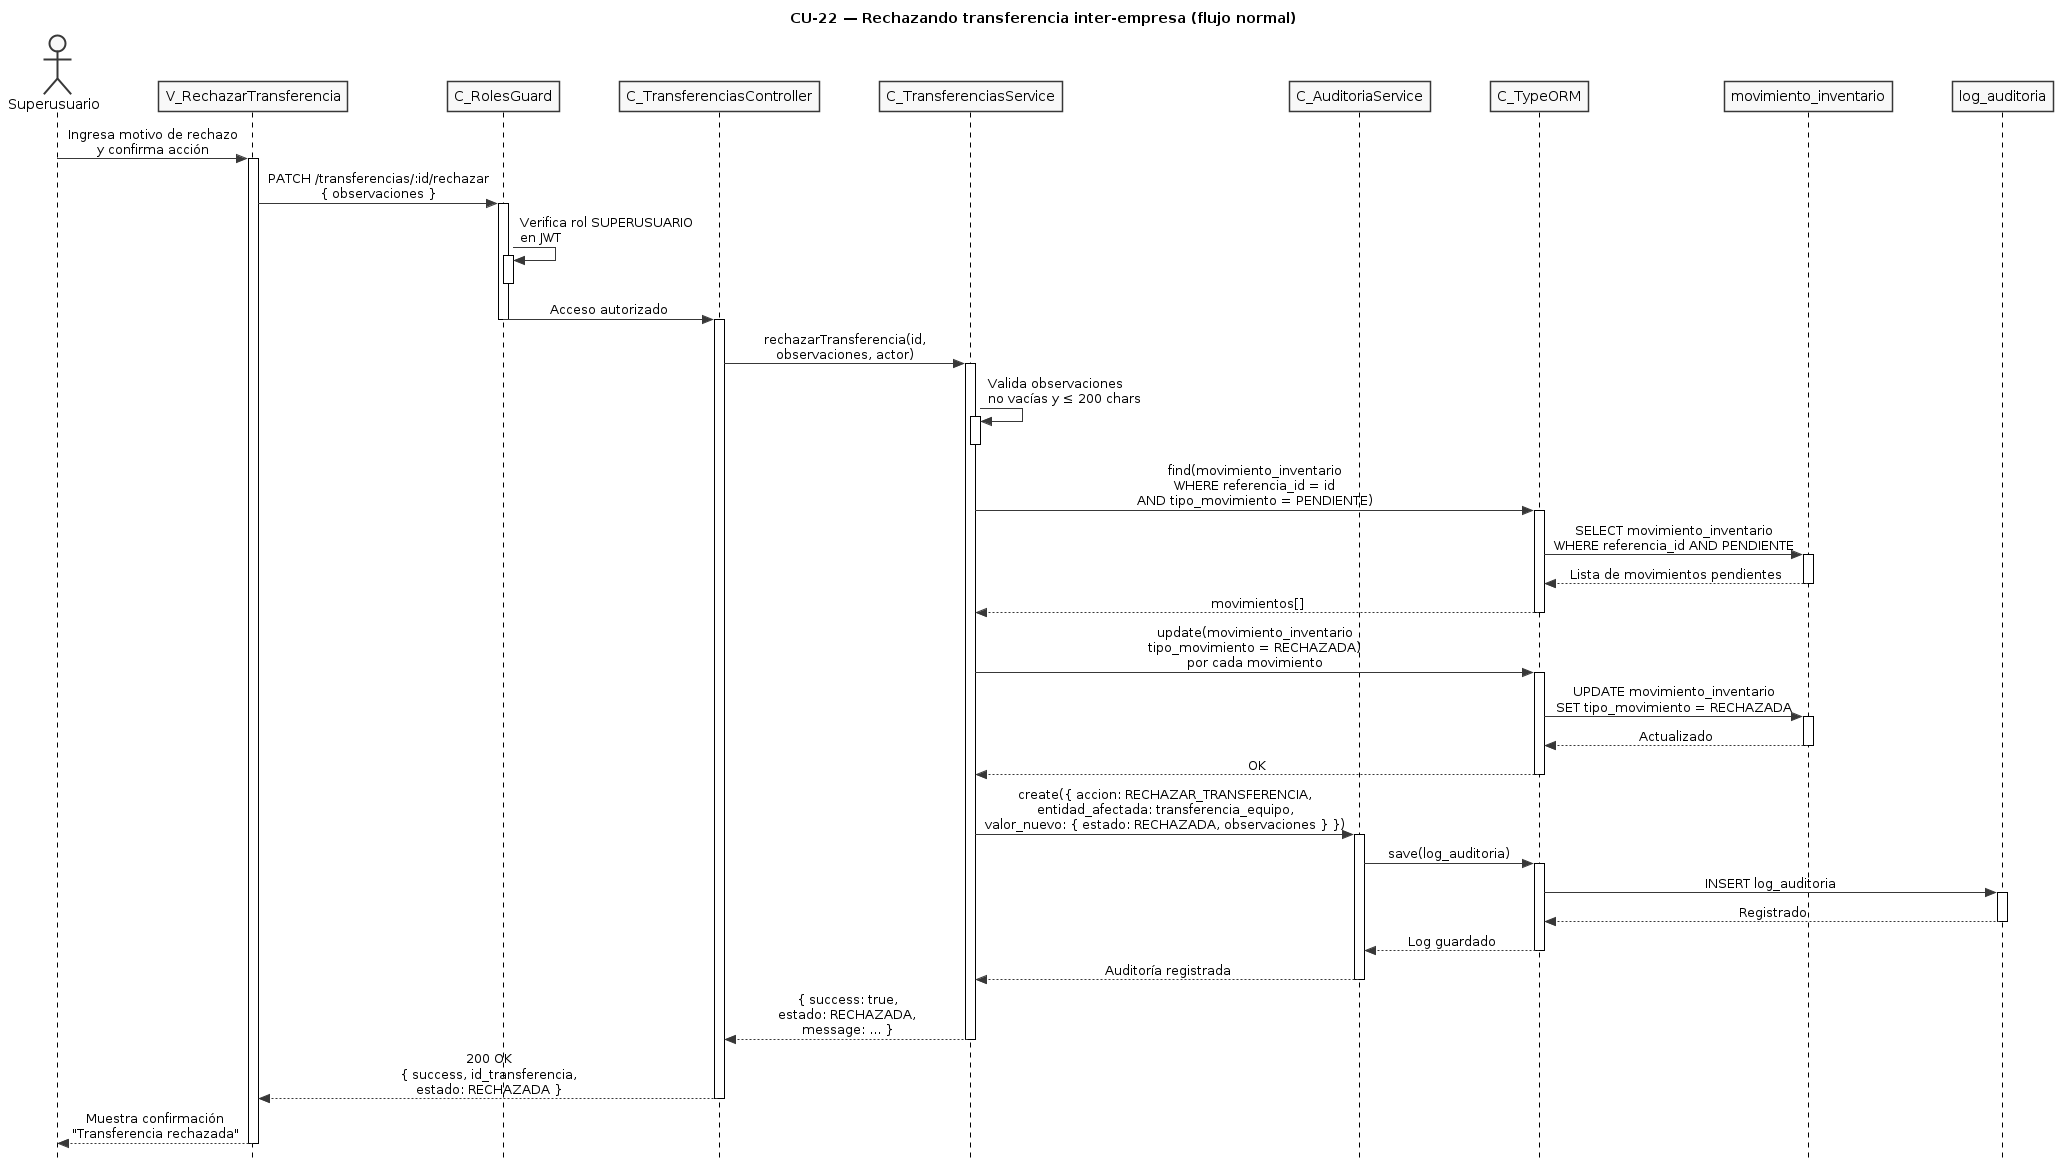

The diagram above was rendered by PlantUML. Its source (embedded in the PNG):
@startuml CU22-normal
title CU-22 — Rechazando transferencia inter-empresa (flujo normal)

skinparam style strictuml
skinparam monochrome true
skinparam shadowing false
skinparam sequenceMessageAlign center
skinparam ParticipantPadding 25
skinparam ActorPadding 20
skinparam sequence {
  MessageAlign center
  LifeLineBorderColor black
}
hide footbox

actor "Superusuario" as user
participant "V_RechazarTransferencia" as view
participant "C_RolesGuard" as guard
participant "C_TransferenciasController" as ctrl
participant "C_TransferenciasService" as svc
participant "C_AuditoriaService" as aud
participant "C_TypeORM" as orm
participant "movimiento_inventario" as ment
participant "log_auditoria" as aent

user -> view : Ingresa motivo de rechazo\ny confirma acción
activate view

view -> guard : PATCH /transferencias/:id/rechazar\n{ observaciones }
activate guard

guard -> guard : Verifica rol SUPERUSUARIO\nen JWT
activate guard
deactivate guard

guard -> ctrl : Acceso autorizado
deactivate guard

activate ctrl

ctrl -> svc : rechazarTransferencia(id,\nobservaciones, actor)
activate svc

svc -> svc : Valida observaciones\nno vacías y ≤ 200 chars
activate svc
deactivate svc

svc -> orm : find(movimiento_inventario\nWHERE referencia_id = id\nAND tipo_movimiento = PENDIENTE)
activate orm

orm -> ment : SELECT movimiento_inventario\nWHERE referencia_id AND PENDIENTE
activate ment
ment --> orm : Lista de movimientos pendientes
deactivate ment

orm --> svc : movimientos[]
deactivate orm

svc -> orm : update(movimiento_inventario\ntipo_movimiento = RECHAZADA)\npor cada movimiento
activate orm

orm -> ment : UPDATE movimiento_inventario\nSET tipo_movimiento = RECHAZADA
activate ment
ment --> orm : Actualizado
deactivate ment

orm --> svc : OK
deactivate orm

svc -> aud : create({ accion: RECHAZAR_TRANSFERENCIA,\nentidad_afectada: transferencia_equipo,\nvalor_nuevo: { estado: RECHAZADA, observaciones } })
activate aud

aud -> orm : save(log_auditoria)
activate orm

orm -> aent : INSERT log_auditoria
activate aent
aent --> orm : Registrado
deactivate aent

orm --> aud : Log guardado
deactivate orm

aud --> svc : Auditoría registrada
deactivate aud

svc --> ctrl : { success: true,\nestado: RECHAZADA,\nmessage: ... }
deactivate svc

ctrl --> view : 200 OK\n{ success, id_transferencia,\nestado: RECHAZADA }
deactivate ctrl

view --> user : Muestra confirmación\n"Transferencia rechazada"
deactivate view

@enduml